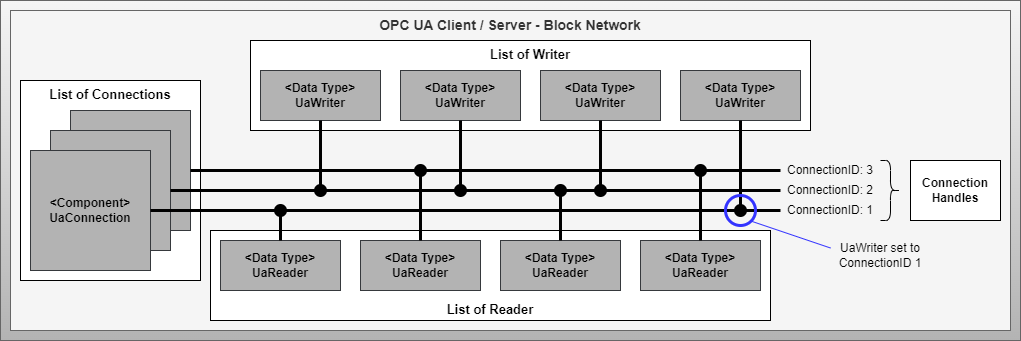

The diagram above was exported from draw.io. Its source (the exported page's mxGraphModel, read from the mxfile embedded in the PNG):
<mxGraphModel dx="2213" dy="1956" grid="1" gridSize="10" guides="1" tooltips="1" connect="1" arrows="1" fold="1" page="1" pageScale="1" pageWidth="827" pageHeight="1169" math="0" shadow="0">
  <root>
    <mxCell id="0" />
    <mxCell id="1" parent="0" />
    <mxCell id="3" value="" style="rounded=0;whiteSpace=wrap;html=1;fontSize=12;fillColor=#f5f5f5;gradientColor=#b3b3b3;strokeColor=#666666;fontColor=#0A0A0A;fontStyle=1;verticalAlign=top;" parent="1" vertex="1">
      <mxGeometry x="-20" y="-40" width="1020" height="340" as="geometry" />
    </mxCell>
    <mxCell id="4" value="OPC UA Client / Server - Block Network" style="rounded=0;whiteSpace=wrap;html=1;fontSize=14;fillColor=#f5f5f5;gradientColor=none;strokeColor=#666666;fontColor=#333333;fontStyle=1;verticalAlign=top;perimeterSpacing=1;strokeWidth=1;" parent="1" vertex="1">
      <mxGeometry x="-10" y="-30" width="1000" height="320" as="geometry" />
    </mxCell>
    <mxCell id="78" value="List of Connections" style="rounded=0;whiteSpace=wrap;html=1;fontStyle=1;verticalAlign=top;fontSize=13;" parent="1" vertex="1">
      <mxGeometry y="40" width="180" height="200" as="geometry" />
    </mxCell>
    <mxCell id="77" value="List of Reader" style="rounded=0;whiteSpace=wrap;html=1;fontStyle=1;verticalAlign=bottom;fontSize=13;" parent="1" vertex="1">
      <mxGeometry x="190" y="190" width="560" height="90" as="geometry" />
    </mxCell>
    <mxCell id="76" value="List of Writer" style="rounded=0;whiteSpace=wrap;html=1;fontStyle=1;verticalAlign=top;fontSize=13;" parent="1" vertex="1">
      <mxGeometry x="230" width="560" height="90" as="geometry" />
    </mxCell>
    <mxCell id="18" value="&amp;lt;Component&amp;gt;&lt;br&gt;UaConnection" style="rounded=0;whiteSpace=wrap;html=1;fontSize=12;fillColor=#B3B3B3;strokeColor=#36393d;fontStyle=1;verticalAlign=middle;" parent="1" vertex="1">
      <mxGeometry x="50" y="70" width="120" height="120" as="geometry" />
    </mxCell>
    <mxCell id="38" value="&amp;lt;Data Type&amp;gt;&lt;br&gt;UaReader" style="rounded=0;whiteSpace=wrap;html=1;fontSize=12;fillColor=#B3B3B3;strokeColor=#36393d;fontStyle=1;verticalAlign=middle;" parent="1" vertex="1">
      <mxGeometry x="200" y="200" width="120" height="50" as="geometry" />
    </mxCell>
    <mxCell id="45" value="&amp;lt;Data Type&amp;gt;&lt;br&gt;UaWriter" style="rounded=0;whiteSpace=wrap;html=1;fontSize=12;fillColor=#B3B3B3;strokeColor=#36393d;fontStyle=1;verticalAlign=middle;" parent="1" vertex="1">
      <mxGeometry x="240" y="30" width="120" height="50" as="geometry" />
    </mxCell>
    <mxCell id="56" value="&amp;lt;Component&amp;gt;&lt;br&gt;UaConnection" style="rounded=0;whiteSpace=wrap;html=1;fontSize=12;fillColor=#B3B3B3;strokeColor=#36393d;fontStyle=1;verticalAlign=middle;" parent="1" vertex="1">
      <mxGeometry x="30" y="90" width="120" height="120" as="geometry" />
    </mxCell>
    <mxCell id="57" value="&amp;lt;Component&amp;gt;&lt;br&gt;UaConnection" style="rounded=0;whiteSpace=wrap;html=1;fontSize=12;fillColor=#B3B3B3;strokeColor=#36393d;fontStyle=1;verticalAlign=middle;" parent="1" vertex="1">
      <mxGeometry x="10" y="110" width="120" height="120" as="geometry" />
    </mxCell>
    <mxCell id="61" value="" style="endArrow=none;html=1;exitX=1;exitY=0.5;exitDx=0;exitDy=0;entryX=0;entryY=0.5;entryDx=0;entryDy=0;strokeWidth=3;" parent="1" source="18" target="82" edge="1">
      <mxGeometry width="50" height="50" relative="1" as="geometry">
        <mxPoint x="160" y="160" as="sourcePoint" />
        <mxPoint x="800" y="130" as="targetPoint" />
      </mxGeometry>
    </mxCell>
    <mxCell id="62" value="&amp;lt;Data Type&amp;gt;&lt;br&gt;UaReader" style="rounded=0;whiteSpace=wrap;html=1;fontSize=12;fillColor=#B3B3B3;strokeColor=#36393d;fontStyle=1;verticalAlign=middle;" parent="1" vertex="1">
      <mxGeometry x="340" y="200" width="120" height="50" as="geometry" />
    </mxCell>
    <mxCell id="63" value="&amp;lt;Data Type&amp;gt;&lt;br&gt;UaReader" style="rounded=0;whiteSpace=wrap;html=1;fontSize=12;fillColor=#B3B3B3;strokeColor=#36393d;fontStyle=1;verticalAlign=middle;" parent="1" vertex="1">
      <mxGeometry x="480" y="200" width="120" height="50" as="geometry" />
    </mxCell>
    <mxCell id="64" value="&amp;lt;Data Type&amp;gt;&lt;br&gt;UaReader" style="rounded=0;whiteSpace=wrap;html=1;fontSize=12;fillColor=#B3B3B3;strokeColor=#36393d;fontStyle=1;verticalAlign=middle;" parent="1" vertex="1">
      <mxGeometry x="620" y="200" width="120" height="50" as="geometry" />
    </mxCell>
    <mxCell id="65" value="&amp;lt;Data Type&amp;gt;&lt;br&gt;UaWriter" style="rounded=0;whiteSpace=wrap;html=1;fontSize=12;fillColor=#B3B3B3;strokeColor=#36393d;fontStyle=1;verticalAlign=middle;" parent="1" vertex="1">
      <mxGeometry x="520" y="30" width="120" height="50" as="geometry" />
    </mxCell>
    <mxCell id="66" value="&amp;lt;Data Type&amp;gt;&lt;br&gt;UaWriter" style="rounded=0;whiteSpace=wrap;html=1;fontSize=12;fillColor=#B3B3B3;strokeColor=#36393d;fontStyle=1;verticalAlign=middle;" parent="1" vertex="1">
      <mxGeometry x="380" y="30" width="120" height="50" as="geometry" />
    </mxCell>
    <mxCell id="67" value="&amp;lt;Data Type&amp;gt;&lt;br&gt;UaWriter" style="rounded=0;whiteSpace=wrap;html=1;fontSize=12;fillColor=#B3B3B3;strokeColor=#36393d;fontStyle=1;verticalAlign=middle;" parent="1" vertex="1">
      <mxGeometry x="660" y="30" width="120" height="50" as="geometry" />
    </mxCell>
    <mxCell id="68" value="" style="endArrow=oval;html=1;exitX=0.5;exitY=0;exitDx=0;exitDy=0;startArrow=none;startFill=0;startSize=10;endFill=1;endSize=10;strokeWidth=3;" parent="1" source="38" edge="1">
      <mxGeometry width="50" height="50" relative="1" as="geometry">
        <mxPoint x="490" y="170" as="sourcePoint" />
        <mxPoint x="260" y="170" as="targetPoint" />
      </mxGeometry>
    </mxCell>
    <mxCell id="69" value="" style="endArrow=oval;html=1;exitX=0.5;exitY=0;exitDx=0;exitDy=0;startArrow=none;startFill=0;startSize=10;endFill=1;endSize=10;strokeWidth=3;" parent="1" source="62" edge="1">
      <mxGeometry width="50" height="50" relative="1" as="geometry">
        <mxPoint x="270" y="210" as="sourcePoint" />
        <mxPoint x="400" y="130" as="targetPoint" />
      </mxGeometry>
    </mxCell>
    <mxCell id="70" value="" style="endArrow=oval;html=1;exitX=0.5;exitY=0;exitDx=0;exitDy=0;startArrow=none;startFill=0;startSize=10;endFill=1;endSize=10;strokeWidth=3;" parent="1" source="63" edge="1">
      <mxGeometry width="50" height="50" relative="1" as="geometry">
        <mxPoint x="410" y="210" as="sourcePoint" />
        <mxPoint x="540" y="150" as="targetPoint" />
      </mxGeometry>
    </mxCell>
    <mxCell id="71" value="" style="endArrow=oval;html=1;exitX=0.5;exitY=0;exitDx=0;exitDy=0;startArrow=none;startFill=0;startSize=10;endFill=1;endSize=10;strokeWidth=3;" parent="1" source="64" edge="1">
      <mxGeometry width="50" height="50" relative="1" as="geometry">
        <mxPoint x="550" y="210" as="sourcePoint" />
        <mxPoint x="680" y="130" as="targetPoint" />
      </mxGeometry>
    </mxCell>
    <mxCell id="72" value="" style="endArrow=none;html=1;entryX=0.5;entryY=1;entryDx=0;entryDy=0;startArrow=oval;startFill=1;startSize=10;strokeWidth=3;" parent="1" target="67" edge="1">
      <mxGeometry width="50" height="50" relative="1" as="geometry">
        <mxPoint x="720" y="170" as="sourcePoint" />
        <mxPoint x="690" y="150" as="targetPoint" />
      </mxGeometry>
    </mxCell>
    <mxCell id="73" value="" style="endArrow=oval;html=1;exitX=0.5;exitY=1;exitDx=0;exitDy=0;startArrow=none;startFill=0;startSize=10;endSize=10;endFill=1;strokeWidth=3;" parent="1" source="65" edge="1">
      <mxGeometry width="50" height="50" relative="1" as="geometry">
        <mxPoint x="730" y="170" as="sourcePoint" />
        <mxPoint x="580" y="150" as="targetPoint" />
      </mxGeometry>
    </mxCell>
    <mxCell id="74" value="" style="endArrow=none;html=1;entryX=0.5;entryY=1;entryDx=0;entryDy=0;startArrow=oval;startFill=1;startSize=10;strokeWidth=3;" parent="1" target="66" edge="1">
      <mxGeometry width="50" height="50" relative="1" as="geometry">
        <mxPoint x="440" y="150" as="sourcePoint" />
        <mxPoint x="590" y="160" as="targetPoint" />
      </mxGeometry>
    </mxCell>
    <mxCell id="75" value="" style="endArrow=none;html=1;entryX=0.5;entryY=1;entryDx=0;entryDy=0;startArrow=oval;startFill=1;startSize=10;strokeWidth=3;" parent="1" target="45" edge="1">
      <mxGeometry width="50" height="50" relative="1" as="geometry">
        <mxPoint x="300" y="150" as="sourcePoint" />
        <mxPoint x="330" y="100" as="targetPoint" />
      </mxGeometry>
    </mxCell>
    <mxCell id="79" value="" style="shape=curlyBracket;whiteSpace=wrap;html=1;rounded=1;flipH=1;labelPosition=right;verticalLabelPosition=middle;align=left;verticalAlign=middle;" parent="1" vertex="1">
      <mxGeometry x="860" y="120" width="20" height="60" as="geometry" />
    </mxCell>
    <mxCell id="80" value="Connection Handles" style="rounded=0;whiteSpace=wrap;html=1;fontStyle=1;verticalAlign=middle;" parent="1" vertex="1">
      <mxGeometry x="890" y="120" width="90" height="60" as="geometry" />
    </mxCell>
    <mxCell id="82" value="ConnectionID: 3" style="text;html=1;strokeColor=none;fillColor=none;align=center;verticalAlign=middle;whiteSpace=wrap;rounded=0;" parent="1" vertex="1">
      <mxGeometry x="760" y="115" width="100" height="30" as="geometry" />
    </mxCell>
    <mxCell id="84" value="" style="endArrow=none;html=1;exitX=1;exitY=0.5;exitDx=0;exitDy=0;entryX=0;entryY=0.5;entryDx=0;entryDy=0;strokeWidth=3;" parent="1" source="56" target="83" edge="1">
      <mxGeometry width="50" height="50" relative="1" as="geometry">
        <mxPoint x="149.99999999999977" y="150" as="sourcePoint" />
        <mxPoint x="800" y="150" as="targetPoint" />
      </mxGeometry>
    </mxCell>
    <mxCell id="83" value="ConnectionID: 2" style="text;html=1;strokeColor=none;fillColor=none;align=center;verticalAlign=middle;whiteSpace=wrap;rounded=0;" parent="1" vertex="1">
      <mxGeometry x="760" y="135" width="100" height="30" as="geometry" />
    </mxCell>
    <mxCell id="85" value="ConnectionID: 1" style="text;html=1;strokeColor=none;fillColor=none;align=center;verticalAlign=middle;whiteSpace=wrap;rounded=0;" parent="1" vertex="1">
      <mxGeometry x="760" y="155" width="100" height="30" as="geometry" />
    </mxCell>
    <mxCell id="87" value="UaWriter set to ConnectionID 1" style="text;html=1;strokeColor=none;fillColor=none;align=center;verticalAlign=middle;whiteSpace=wrap;rounded=0;" parent="1" vertex="1">
      <mxGeometry x="810" y="200" width="100" height="30" as="geometry" />
    </mxCell>
    <mxCell id="89" value="" style="endArrow=none;html=1;exitX=1;exitY=0.5;exitDx=0;exitDy=0;entryX=0;entryY=0.5;entryDx=0;entryDy=0;strokeWidth=3;" parent="1" source="57" target="85" edge="1">
      <mxGeometry width="50" height="50" relative="1" as="geometry">
        <mxPoint x="130" y="170" as="sourcePoint" />
        <mxPoint x="760" y="170" as="targetPoint" />
      </mxGeometry>
    </mxCell>
    <mxCell id="88" value="" style="ellipse;whiteSpace=wrap;html=1;fillColor=none;strokeColor=#3333FF;strokeWidth=3;" parent="1" vertex="1">
      <mxGeometry x="705" y="155" width="30" height="30" as="geometry" />
    </mxCell>
    <mxCell id="90" value="" style="endArrow=none;html=1;startSize=10;endSize=10;exitX=1;exitY=1;exitDx=0;exitDy=0;entryX=0;entryY=0.25;entryDx=0;entryDy=0;strokeColor=#3333FF;" parent="1" source="88" target="87" edge="1">
      <mxGeometry width="50" height="50" relative="1" as="geometry">
        <mxPoint x="680" y="210" as="sourcePoint" />
        <mxPoint x="730" y="160" as="targetPoint" />
      </mxGeometry>
    </mxCell>
  </root>
</mxGraphModel>